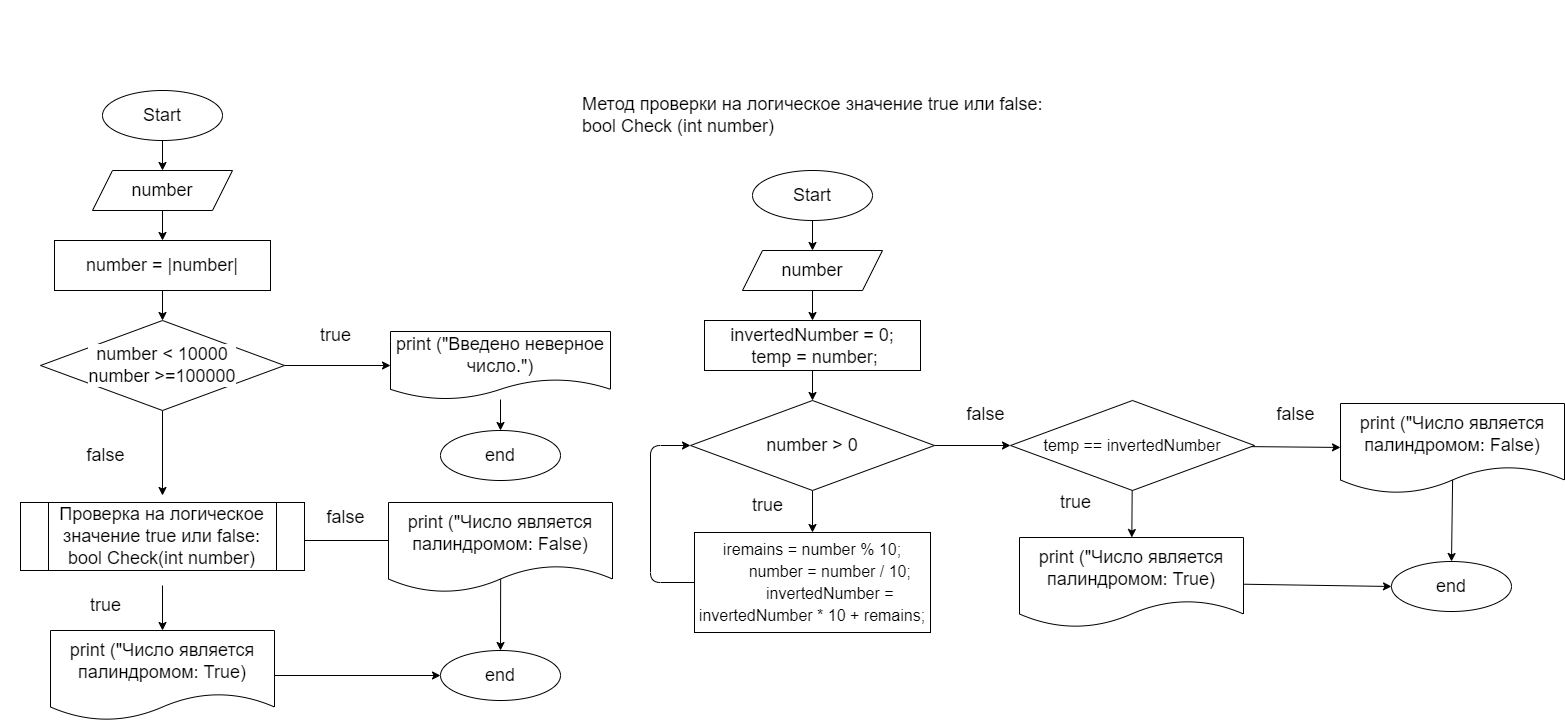

The diagram above was exported from draw.io. Its source (the exported page's mxGraphModel, read from the mxfile embedded in the PNG):
<mxGraphModel dx="975" dy="751" grid="1" gridSize="10" guides="1" tooltips="1" connect="1" arrows="1" fold="1" page="1" pageScale="1" pageWidth="850" pageHeight="1100" math="0" shadow="0">
  <root>
    <mxCell id="0" />
    <mxCell id="1" parent="0" />
    <mxCell id="2" value="&lt;div style=&quot;font-family: &amp;#34;consolas&amp;#34; , &amp;#34;courier new&amp;#34; , monospace ; font-size: 18px ; line-height: 22px&quot;&gt;&lt;p style=&quot;box-sizing: border-box ; margin: 0px ; font-family: &amp;#34;roboto&amp;#34; , &amp;#34;san francisco&amp;#34; , &amp;#34;helvetica neue&amp;#34; , &amp;#34;helvetica&amp;#34; , &amp;#34;arial&amp;#34;&quot;&gt;&lt;span style=&quot;box-sizing: border-box ; font-weight: 700&quot;&gt;Задача 19.&amp;nbsp;&lt;/span&gt;&lt;span style=&quot;text-align: center&quot;&gt;Напишите программу, которая принимает на вход пятизначное число и проверяет, является ли оно палиндромом.&lt;/span&gt;&lt;/p&gt;&lt;/div&gt;" style="text;whiteSpace=wrap;html=1;fontColor=#FFFFFF;labelBackgroundColor=none;" vertex="1" parent="1">
      <mxGeometry x="10" y="10" width="810" height="60" as="geometry" />
    </mxCell>
    <mxCell id="3" style="edgeStyle=none;html=1;fontSize=18;fontColor=#000000;labelBackgroundColor=#FFFFFF;labelBorderColor=none;" edge="1" parent="1" source="4" target="6">
      <mxGeometry relative="1" as="geometry" />
    </mxCell>
    <mxCell id="4" value="Start" style="ellipse;whiteSpace=wrap;html=1;labelBackgroundColor=#FFFFFF;fontSize=18;fontColor=#000000;labelBorderColor=none;" vertex="1" parent="1">
      <mxGeometry x="112" y="100" width="120" height="50" as="geometry" />
    </mxCell>
    <mxCell id="5" value="" style="edgeStyle=none;html=1;fontSize=20;fontColor=#000000;" edge="1" parent="1" source="6" target="14">
      <mxGeometry relative="1" as="geometry" />
    </mxCell>
    <mxCell id="6" value="number" style="shape=parallelogram;perimeter=parallelogramPerimeter;whiteSpace=wrap;html=1;fixedSize=1;labelBackgroundColor=#FFFFFF;fontSize=18;fontColor=#000000;labelBorderColor=none;" vertex="1" parent="1">
      <mxGeometry x="102" y="180" width="140" height="40" as="geometry" />
    </mxCell>
    <mxCell id="7" value="" style="edgeStyle=none;html=1;fontSize=20;fontColor=#000000;" edge="1" parent="1" source="9">
      <mxGeometry relative="1" as="geometry">
        <mxPoint x="172" y="505" as="targetPoint" />
      </mxGeometry>
    </mxCell>
    <mxCell id="8" style="edgeStyle=none;html=1;fontColor=#000000;" edge="1" parent="1" source="9" target="23">
      <mxGeometry relative="1" as="geometry" />
    </mxCell>
    <mxCell id="9" value="number &amp;lt; 10000&lt;br&gt;number &amp;gt;=100000" style="rhombus;whiteSpace=wrap;html=1;labelBackgroundColor=#FFFFFF;fontSize=18;fontColor=#000000;labelBorderColor=none;" vertex="1" parent="1">
      <mxGeometry x="50" y="330" width="244" height="90" as="geometry" />
    </mxCell>
    <mxCell id="10" value="true" style="text;html=1;align=center;verticalAlign=middle;resizable=0;points=[];autosize=1;strokeColor=none;fillColor=none;fontSize=18;fontColor=#000000;labelBackgroundColor=#FFFFFF;labelBorderColor=none;" vertex="1" parent="1">
      <mxGeometry x="320" y="330" width="50" height="30" as="geometry" />
    </mxCell>
    <mxCell id="11" value="false" style="text;html=1;align=center;verticalAlign=middle;resizable=0;points=[];autosize=1;strokeColor=none;fillColor=none;fontSize=18;fontColor=#000000;labelBackgroundColor=#FFFFFF;labelBorderColor=none;" vertex="1" parent="1">
      <mxGeometry x="90" y="450" width="50" height="30" as="geometry" />
    </mxCell>
    <mxCell id="12" value="end" style="ellipse;whiteSpace=wrap;html=1;labelBackgroundColor=#FFFFFF;fontSize=18;fontColor=#000000;labelBorderColor=none;" vertex="1" parent="1">
      <mxGeometry x="450" y="440" width="120" height="50" as="geometry" />
    </mxCell>
    <mxCell id="13" value="" style="edgeStyle=none;html=1;fontSize=20;fontColor=#000000;" edge="1" parent="1" source="14" target="9">
      <mxGeometry relative="1" as="geometry" />
    </mxCell>
    <mxCell id="14" value="&lt;span style=&quot;background-color: rgb(255 , 255 , 255) ; font-size: 18px&quot;&gt;&lt;font color=&quot;#000000&quot; style=&quot;font-size: 18px&quot;&gt;number = |number|&lt;br style=&quot;font-size: 18px&quot;&gt;&lt;/font&gt;&lt;/span&gt;" style="rounded=0;whiteSpace=wrap;html=1;labelBackgroundColor=none;fontSize=18;fontColor=#FFFFFF;" vertex="1" parent="1">
      <mxGeometry x="64" y="250" width="216" height="50" as="geometry" />
    </mxCell>
    <mxCell id="15" value="" style="edgeStyle=none;html=1;fontSize=18;fontColor=#000000;entryX=0.5;entryY=0;entryDx=0;entryDy=0;" edge="1" parent="1">
      <mxGeometry relative="1" as="geometry">
        <mxPoint x="172" y="640" as="targetPoint" />
        <mxPoint x="172" y="595" as="sourcePoint" />
      </mxGeometry>
    </mxCell>
    <mxCell id="16" style="edgeStyle=none;html=1;entryX=0;entryY=0.5;entryDx=0;entryDy=0;fontFamily=Helvetica;fontSize=18;fontColor=#FFFFFF;" edge="1" parent="1">
      <mxGeometry relative="1" as="geometry">
        <mxPoint x="293.9999999999998" y="550" as="sourcePoint" />
        <mxPoint x="420.0000000000002" y="549.9999999999998" as="targetPoint" />
      </mxGeometry>
    </mxCell>
    <mxCell id="18" value="true" style="text;html=1;align=center;verticalAlign=middle;resizable=0;points=[];autosize=1;strokeColor=none;fillColor=none;fontSize=18;fontColor=#000000;labelBackgroundColor=#FFFFFF;labelBorderColor=none;" vertex="1" parent="1">
      <mxGeometry x="90" y="600" width="50" height="30" as="geometry" />
    </mxCell>
    <mxCell id="21" value="false" style="text;html=1;align=center;verticalAlign=middle;resizable=0;points=[];autosize=1;strokeColor=none;fillColor=none;fontSize=18;fontColor=#000000;labelBackgroundColor=#FFFFFF;labelBorderColor=none;" vertex="1" parent="1">
      <mxGeometry x="330" y="512" width="50" height="30" as="geometry" />
    </mxCell>
    <mxCell id="22" style="edgeStyle=none;html=1;fontColor=#000000;" edge="1" parent="1" source="23" target="12">
      <mxGeometry relative="1" as="geometry" />
    </mxCell>
    <mxCell id="23" value="&lt;font style=&quot;font-size: 18px&quot;&gt;&lt;span style=&quot;color: rgb(0 , 0 , 0) ; background-color: rgb(255 , 255 , 255)&quot;&gt;print (&quot;Введено неверное число&lt;/span&gt;&lt;span style=&quot;background-color: rgb(255 , 255 , 255)&quot;&gt;&lt;font color=&quot;#000000&quot; style=&quot;font-size: 18px&quot;&gt;.&quot;&lt;/font&gt;&lt;/span&gt;&lt;span style=&quot;background-color: rgb(255 , 255 , 255) ; color: rgb(0 , 0 , 0)&quot;&gt;)&lt;/span&gt;&lt;/font&gt;" style="shape=document;whiteSpace=wrap;html=1;boundedLbl=1;fontSize=18;" vertex="1" parent="1">
      <mxGeometry x="400" y="341" width="220" height="68" as="geometry" />
    </mxCell>
    <mxCell id="24" value="end" style="ellipse;whiteSpace=wrap;html=1;labelBackgroundColor=#FFFFFF;fontSize=18;fontColor=#000000;labelBorderColor=none;" vertex="1" parent="1">
      <mxGeometry x="450" y="660" width="120" height="50" as="geometry" />
    </mxCell>
    <mxCell id="25" style="edgeStyle=none;html=1;fontColor=#000000;" edge="1" parent="1" target="24">
      <mxGeometry relative="1" as="geometry">
        <mxPoint x="510.1644021295174" y="584" as="sourcePoint" />
      </mxGeometry>
    </mxCell>
    <mxCell id="28" value="&lt;font color=&quot;#000000&quot; style=&quot;background-color: rgb(255 , 255 , 255) ; font-size: 18px&quot;&gt;Проверка на логическое значение true или false:&lt;br&gt;&lt;/font&gt;&lt;div style=&quot;line-height: 22px&quot;&gt;&lt;font color=&quot;#000000&quot; style=&quot;background-color: rgb(255 , 255 , 255) ; font-size: 18px&quot;&gt;bool Check(int number)&lt;/font&gt;&lt;/div&gt;" style="shape=process;whiteSpace=wrap;html=1;backgroundOutline=1;labelBackgroundColor=none;fontSize=18;fontColor=#FFFFFF;" vertex="1" parent="1">
      <mxGeometry x="30" y="512" width="284" height="68" as="geometry" />
    </mxCell>
    <mxCell id="30" style="edgeStyle=none;html=1;entryX=0;entryY=0.5;entryDx=0;entryDy=0;fontFamily=Helvetica;fontSize=18;fontColor=#000000;" edge="1" parent="1" source="29" target="24">
      <mxGeometry relative="1" as="geometry" />
    </mxCell>
    <mxCell id="29" value="&lt;font style=&quot;font-size: 18px&quot;&gt;&lt;span style=&quot;color: rgb(0 , 0 , 0) ; background-color: rgb(255 , 255 , 255)&quot;&gt;print (&quot;Число является палиндромом: True&lt;/span&gt;&lt;span style=&quot;background-color: rgb(255 , 255 , 255) ; color: rgb(0 , 0 , 0)&quot;&gt;)&lt;/span&gt;&lt;/font&gt;" style="shape=document;whiteSpace=wrap;html=1;boundedLbl=1;fontSize=18;" vertex="1" parent="1">
      <mxGeometry x="60" y="640" width="224" height="90" as="geometry" />
    </mxCell>
    <mxCell id="31" value="&lt;font style=&quot;font-size: 18px&quot;&gt;&lt;span style=&quot;color: rgb(0 , 0 , 0) ; background-color: rgb(255 , 255 , 255)&quot;&gt;print (&quot;Число является палиндромом: False&lt;/span&gt;&lt;span style=&quot;background-color: rgb(255 , 255 , 255) ; color: rgb(0 , 0 , 0)&quot;&gt;)&lt;/span&gt;&lt;/font&gt;" style="shape=document;whiteSpace=wrap;html=1;boundedLbl=1;fontSize=18;" vertex="1" parent="1">
      <mxGeometry x="398" y="512" width="224" height="90" as="geometry" />
    </mxCell>
    <mxCell id="32" style="edgeStyle=none;html=1;fontSize=18;fontColor=#000000;labelBackgroundColor=#FFFFFF;labelBorderColor=none;" edge="1" parent="1" source="33" target="35">
      <mxGeometry relative="1" as="geometry" />
    </mxCell>
    <mxCell id="33" value="Start" style="ellipse;whiteSpace=wrap;html=1;labelBackgroundColor=#FFFFFF;fontSize=18;fontColor=#000000;labelBorderColor=none;" vertex="1" parent="1">
      <mxGeometry x="762" y="180" width="120" height="50" as="geometry" />
    </mxCell>
    <mxCell id="34" value="" style="edgeStyle=none;html=1;fontSize=20;fontColor=#000000;" edge="1" parent="1" source="35" target="38">
      <mxGeometry relative="1" as="geometry" />
    </mxCell>
    <mxCell id="35" value="number" style="shape=parallelogram;perimeter=parallelogramPerimeter;whiteSpace=wrap;html=1;fixedSize=1;labelBackgroundColor=#FFFFFF;fontSize=18;fontColor=#000000;labelBorderColor=none;" vertex="1" parent="1">
      <mxGeometry x="752" y="260" width="140" height="40" as="geometry" />
    </mxCell>
    <mxCell id="41" style="edgeStyle=none;html=1;fontFamily=Helvetica;fontSize=16;fontColor=#000000;" edge="1" parent="1" source="36" target="40">
      <mxGeometry relative="1" as="geometry" />
    </mxCell>
    <mxCell id="47" value="" style="edgeStyle=none;html=1;fontFamily=Helvetica;fontSize=16;fontColor=#000000;" edge="1" parent="1" source="36" target="46">
      <mxGeometry relative="1" as="geometry" />
    </mxCell>
    <mxCell id="36" value="number &amp;gt; 0" style="rhombus;whiteSpace=wrap;html=1;labelBackgroundColor=#FFFFFF;fontSize=18;fontColor=#000000;labelBorderColor=none;" vertex="1" parent="1">
      <mxGeometry x="700" y="410" width="244" height="90" as="geometry" />
    </mxCell>
    <mxCell id="37" value="" style="edgeStyle=none;html=1;fontSize=20;fontColor=#000000;" edge="1" parent="1" source="38" target="36">
      <mxGeometry relative="1" as="geometry" />
    </mxCell>
    <mxCell id="38" value="&lt;div style=&quot;line-height: 22px&quot;&gt;&lt;div&gt;&lt;font color=&quot;#000000&quot; style=&quot;background-color: rgb(255 , 255 , 255)&quot;&gt;invertedNumber = 0;&lt;/font&gt;&lt;/div&gt;&lt;div&gt;&lt;font color=&quot;#000000&quot; style=&quot;background-color: rgb(255 , 255 , 255)&quot;&gt;&amp;nbsp;temp = number;&lt;/font&gt;&lt;/div&gt;&lt;/div&gt;" style="rounded=0;whiteSpace=wrap;html=1;labelBackgroundColor=none;fontSize=18;fontColor=#FFFFFF;align=center;" vertex="1" parent="1">
      <mxGeometry x="714" y="330" width="216" height="50" as="geometry" />
    </mxCell>
    <mxCell id="39" value="&lt;font color=&quot;#000000&quot; style=&quot;background-color: rgb(255 , 255 , 255)&quot;&gt;Метод проверки на логическое значение true или false:&lt;br&gt;&lt;/font&gt;&lt;div style=&quot;color: rgb(255 , 255 , 255) ; line-height: 22px&quot;&gt;&lt;font color=&quot;#000000&quot; style=&quot;background-color: rgb(255 , 255 , 255)&quot;&gt;bool Check (int number)&lt;/font&gt;&lt;/div&gt;" style="text;html=1;align=left;verticalAlign=middle;resizable=0;points=[];autosize=1;strokeColor=none;fillColor=none;fontSize=18;fontFamily=Helvetica;fontColor=#000000;" vertex="1" parent="1">
      <mxGeometry x="590" y="100" width="480" height="50" as="geometry" />
    </mxCell>
    <mxCell id="61" style="edgeStyle=none;html=1;entryX=0;entryY=0.5;entryDx=0;entryDy=0;fontFamily=Helvetica;fontSize=16;fontColor=#000000;" edge="1" parent="1" source="40" target="36">
      <mxGeometry relative="1" as="geometry">
        <Array as="points">
          <mxPoint x="660" y="592" />
          <mxPoint x="660" y="455" />
        </Array>
      </mxGeometry>
    </mxCell>
    <mxCell id="40" value="&lt;div style=&quot;line-height: 22px ; font-size: 16px&quot;&gt;&lt;div style=&quot;line-height: 22px&quot;&gt;&lt;div&gt;&lt;font color=&quot;#000000&quot; style=&quot;background-color: rgb(255 , 255 , 255)&quot;&gt;iremains = number % 10;&lt;/font&gt;&lt;/div&gt;&lt;div&gt;&lt;font color=&quot;#000000&quot; style=&quot;background-color: rgb(255 , 255 , 255)&quot;&gt;&amp;nbsp; &amp;nbsp; &amp;nbsp; &amp;nbsp; number = number / 10;&lt;/font&gt;&lt;/div&gt;&lt;div&gt;&lt;font color=&quot;#000000&quot; style=&quot;background-color: rgb(255 , 255 , 255)&quot;&gt;&amp;nbsp; &amp;nbsp; &amp;nbsp; &amp;nbsp; invertedNumber = invertedNumber * 10 + remains;&lt;/font&gt;&lt;/div&gt;&lt;/div&gt;&lt;/div&gt;" style="rounded=0;whiteSpace=wrap;html=1;labelBackgroundColor=none;fontSize=18;fontColor=#FFFFFF;align=center;" vertex="1" parent="1">
      <mxGeometry x="704" y="542" width="236" height="100" as="geometry" />
    </mxCell>
    <mxCell id="42" value="true" style="text;html=1;align=center;verticalAlign=middle;resizable=0;points=[];autosize=1;strokeColor=none;fillColor=none;fontSize=18;fontColor=#000000;labelBackgroundColor=#FFFFFF;labelBorderColor=none;" vertex="1" parent="1">
      <mxGeometry x="752" y="500" width="50" height="30" as="geometry" />
    </mxCell>
    <mxCell id="43" value="false" style="text;html=1;align=center;verticalAlign=middle;resizable=0;points=[];autosize=1;strokeColor=none;fillColor=none;fontSize=18;fontColor=#000000;labelBackgroundColor=#FFFFFF;labelBorderColor=none;" vertex="1" parent="1">
      <mxGeometry x="970" y="409" width="50" height="30" as="geometry" />
    </mxCell>
    <mxCell id="58" value="" style="edgeStyle=none;html=1;fontFamily=Helvetica;fontSize=16;fontColor=#000000;" edge="1" parent="1" source="46" target="57">
      <mxGeometry relative="1" as="geometry" />
    </mxCell>
    <mxCell id="59" value="" style="edgeStyle=none;html=1;fontFamily=Helvetica;fontSize=16;fontColor=#000000;" edge="1" parent="1" source="46" target="56">
      <mxGeometry relative="1" as="geometry" />
    </mxCell>
    <mxCell id="46" value="&lt;div style=&quot;line-height: 22px ; font-size: 16px&quot;&gt;&lt;span style=&quot;background-color: rgb(255 , 255 , 255)&quot;&gt;temp == invertedNumber&lt;/span&gt;&lt;/div&gt;" style="rhombus;whiteSpace=wrap;html=1;labelBackgroundColor=#FFFFFF;fontSize=18;fontColor=#000000;labelBorderColor=none;" vertex="1" parent="1">
      <mxGeometry x="1020" y="410" width="244" height="90" as="geometry" />
    </mxCell>
    <mxCell id="50" value="true" style="text;html=1;align=center;verticalAlign=middle;resizable=0;points=[];autosize=1;strokeColor=none;fillColor=none;fontSize=18;fontColor=#000000;labelBackgroundColor=#FFFFFF;labelBorderColor=none;" vertex="1" parent="1">
      <mxGeometry x="1060" y="497" width="50" height="30" as="geometry" />
    </mxCell>
    <mxCell id="51" value="false" style="text;html=1;align=center;verticalAlign=middle;resizable=0;points=[];autosize=1;strokeColor=none;fillColor=none;fontSize=18;fontColor=#000000;labelBackgroundColor=#FFFFFF;labelBorderColor=none;" vertex="1" parent="1">
      <mxGeometry x="1280" y="409" width="50" height="30" as="geometry" />
    </mxCell>
    <mxCell id="52" value="end" style="ellipse;whiteSpace=wrap;html=1;labelBackgroundColor=#FFFFFF;fontSize=18;fontColor=#000000;labelBorderColor=none;" vertex="1" parent="1">
      <mxGeometry x="1401" y="571" width="120" height="50" as="geometry" />
    </mxCell>
    <mxCell id="53" style="edgeStyle=none;html=1;fontColor=#000000;" edge="1" parent="1" target="52">
      <mxGeometry relative="1" as="geometry">
        <mxPoint x="1462.1644021295174" y="485" as="sourcePoint" />
      </mxGeometry>
    </mxCell>
    <mxCell id="55" style="edgeStyle=none;html=1;entryX=0;entryY=0.5;entryDx=0;entryDy=0;fontFamily=Helvetica;fontSize=18;fontColor=#000000;" edge="1" parent="1" source="56" target="52">
      <mxGeometry relative="1" as="geometry" />
    </mxCell>
    <mxCell id="56" value="&lt;font style=&quot;font-size: 18px&quot;&gt;&lt;span style=&quot;color: rgb(0 , 0 , 0) ; background-color: rgb(255 , 255 , 255)&quot;&gt;print (&quot;Число является палиндромом: True&lt;/span&gt;&lt;span style=&quot;background-color: rgb(255 , 255 , 255) ; color: rgb(0 , 0 , 0)&quot;&gt;)&lt;/span&gt;&lt;/font&gt;" style="shape=document;whiteSpace=wrap;html=1;boundedLbl=1;fontSize=18;" vertex="1" parent="1">
      <mxGeometry x="1029" y="547" width="224" height="90" as="geometry" />
    </mxCell>
    <mxCell id="57" value="&lt;font style=&quot;font-size: 18px&quot;&gt;&lt;span style=&quot;color: rgb(0 , 0 , 0) ; background-color: rgb(255 , 255 , 255)&quot;&gt;print (&quot;Число является палиндромом: False&lt;/span&gt;&lt;span style=&quot;background-color: rgb(255 , 255 , 255) ; color: rgb(0 , 0 , 0)&quot;&gt;)&lt;/span&gt;&lt;/font&gt;" style="shape=document;whiteSpace=wrap;html=1;boundedLbl=1;fontSize=18;" vertex="1" parent="1">
      <mxGeometry x="1350" y="413" width="224" height="90" as="geometry" />
    </mxCell>
  </root>
</mxGraphModel>